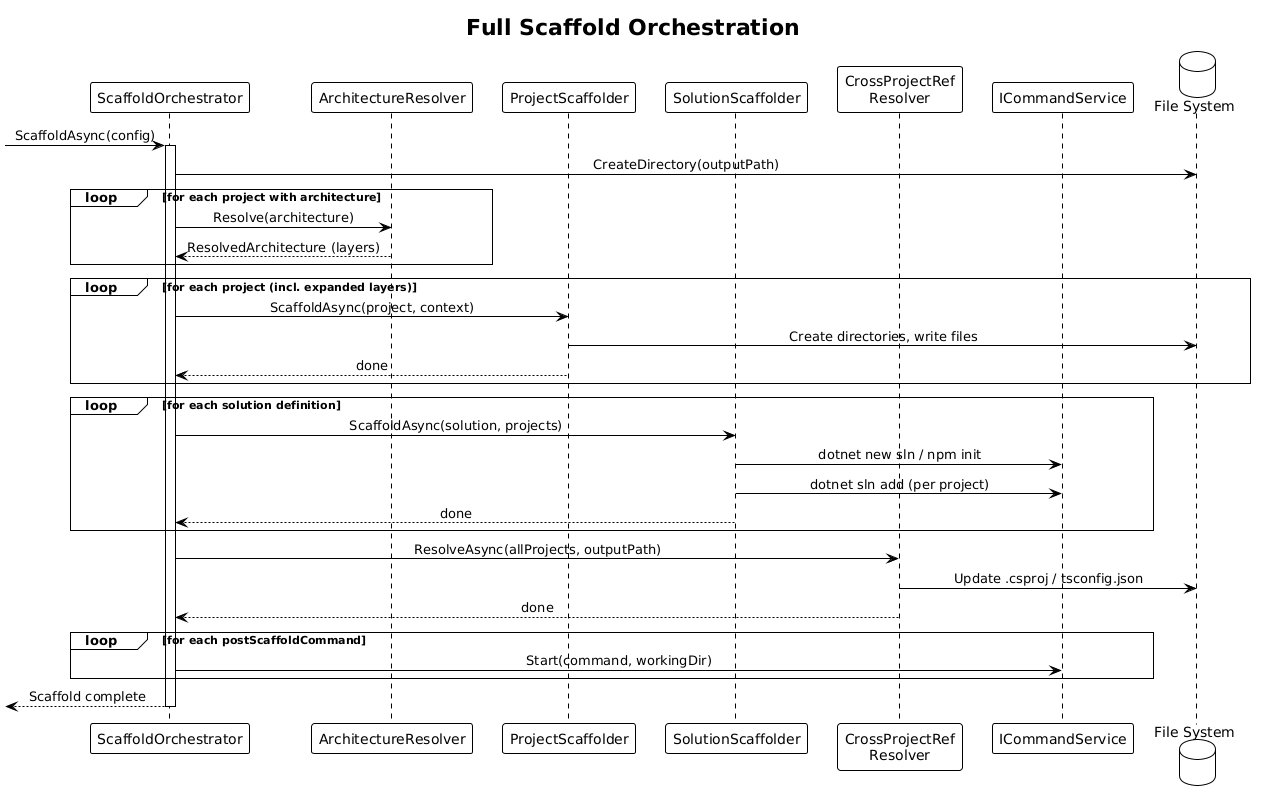

The diagram above was rendered by PlantUML. Its source (embedded in the PNG):
@startuml
!theme plain
skinparam sequenceMessageAlign center

title Full Scaffold Orchestration

participant "ScaffoldOrchestrator" as orch
participant "ArchitectureResolver" as arch
participant "ProjectScaffolder" as proj
participant "SolutionScaffolder" as sln
participant "CrossProjectRef\nResolver" as refs
participant "ICommandService" as cmd
database "File System" as fs

[-> orch : ScaffoldAsync(config)
activate orch

orch -> fs : CreateDirectory(outputPath)

loop for each project with architecture
    orch -> arch : Resolve(architecture)
    arch --> orch : ResolvedArchitecture (layers)
end

loop for each project (incl. expanded layers)
    orch -> proj : ScaffoldAsync(project, context)
    proj -> fs : Create directories, write files
    proj --> orch : done
end

loop for each solution definition
    orch -> sln : ScaffoldAsync(solution, projects)
    sln -> cmd : dotnet new sln / npm init
    sln -> cmd : dotnet sln add (per project)
    sln --> orch : done
end

orch -> refs : ResolveAsync(allProjects, outputPath)
refs -> fs : Update .csproj / tsconfig.json
refs --> orch : done

loop for each postScaffoldCommand
    orch -> cmd : Start(command, workingDir)
end

[<-- orch : Scaffold complete
deactivate orch
@enduml